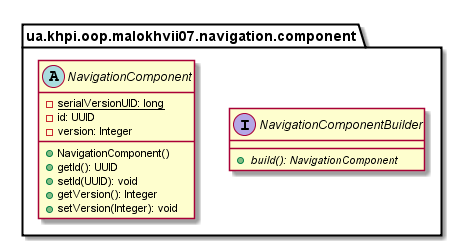

The diagram above was rendered by PlantUML. Its source (embedded in the PNG):
@startuml

    namespace ua.khpi.oop.malokhvii07.navigation.component {

        interface NavigationComponentBuilder {
            {abstract} +build(): NavigationComponent
        }

        abstract class NavigationComponent {
            {static} -serialVersionUID: long
            -id: UUID
            -version: Integer
            +NavigationComponent()
            +getId(): UUID
            +setId(UUID): void
            +getVersion(): Integer
            +setVersion(Integer): void
        }

    }

@enduml